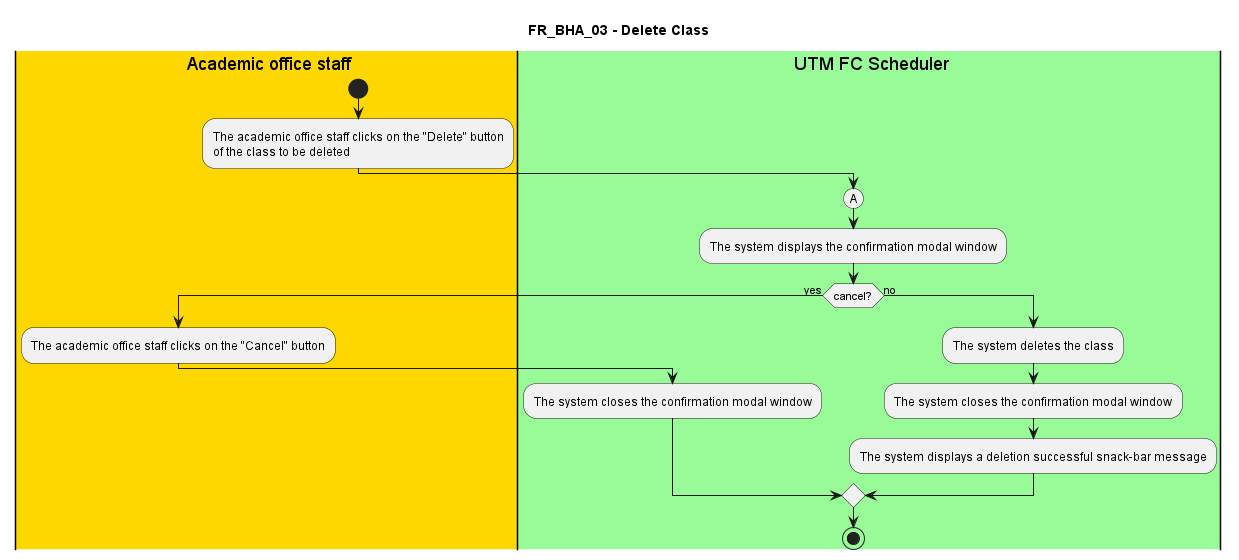

The diagram above was rendered by PlantUML. Its source (embedded in the PNG):
@startuml FR_BHA_03
title FR_BHA_03 - Delete Class


|#gold|eu| Academic office staff
|#palegreen|sys| UTM FC Scheduler

|eu|
start
:The academic office staff clicks on the "Delete" button 
of the class to be deleted;

|sys|
(A)
:The system displays the confirmation modal window;

if (cancel?) then (yes)
    |eu|
    :The academic office staff clicks on the "Cancel" button;
    |sys|
    :The system closes the confirmation modal window;
else (no)
    |sys|
    :The system deletes the class;
    :The system closes the confirmation modal window;
    :The system displays a deletion successful snack-bar message;
endif

stop

@enduml